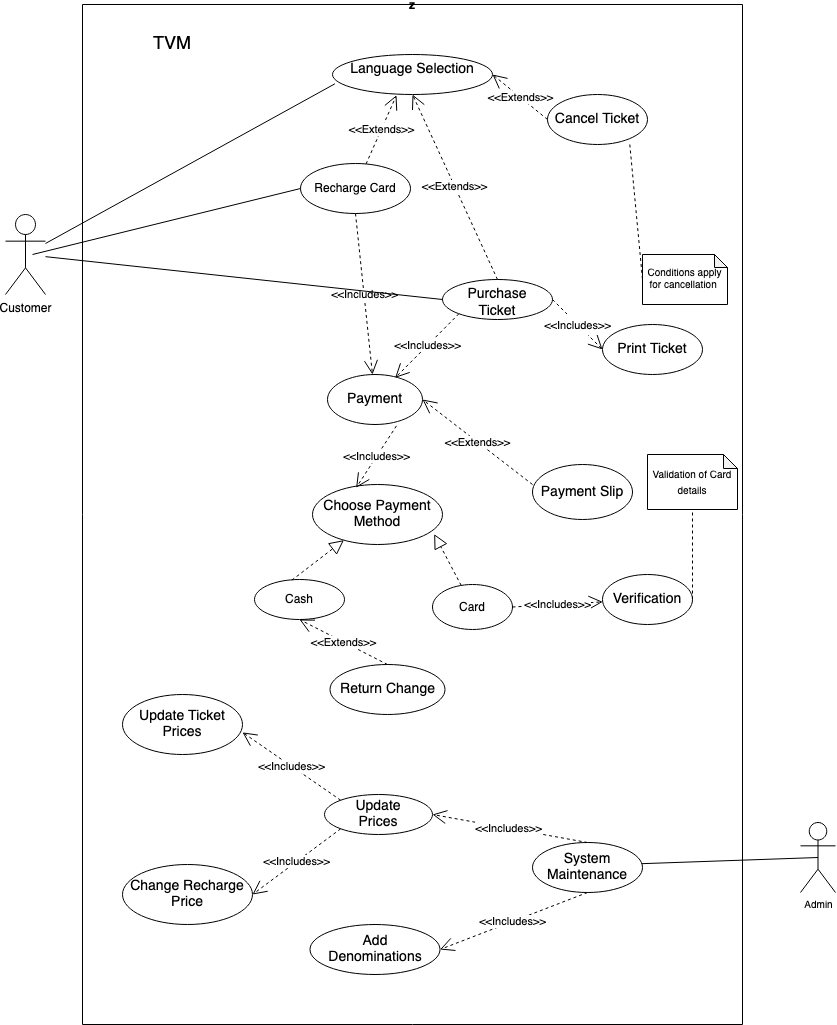

The diagram above was exported from draw.io. Its source (the exported page's mxGraphModel, read from the mxfile embedded in the PNG):
<mxGraphModel dx="1993" dy="1007" grid="1" gridSize="10" guides="1" tooltips="1" connect="1" arrows="1" fold="1" page="1" pageScale="1" pageWidth="850" pageHeight="1100" math="0" shadow="0">
  <root>
    <mxCell id="0" />
    <mxCell id="1" parent="0" />
    <mxCell id="4rAt1iDV04c7ZG6gJrj1-1" value="Customer" style="shape=umlActor;verticalLabelPosition=bottom;verticalAlign=top;html=1;outlineConnect=0;" parent="1" vertex="1">
      <mxGeometry x="12" y="230" width="40" height="80" as="geometry" />
    </mxCell>
    <mxCell id="4rAt1iDV04c7ZG6gJrj1-18" value="" style="endArrow=none;html=1;rounded=0;fontSize=10;entryX=0.015;entryY=0.733;entryDx=0;entryDy=0;entryPerimeter=0;" parent="1" source="4rAt1iDV04c7ZG6gJrj1-1" target="4rAt1iDV04c7ZG6gJrj1-2" edge="1">
      <mxGeometry relative="1" as="geometry">
        <mxPoint x="239" y="500" as="sourcePoint" />
        <mxPoint x="399" y="500" as="targetPoint" />
      </mxGeometry>
    </mxCell>
    <mxCell id="4rAt1iDV04c7ZG6gJrj1-49" value="Admin" style="shape=umlActor;verticalLabelPosition=bottom;verticalAlign=top;html=1;fontSize=10;" parent="1" vertex="1">
      <mxGeometry x="807" y="838" width="35" height="70" as="geometry" />
    </mxCell>
    <mxCell id="4rAt1iDV04c7ZG6gJrj1-52" value="" style="endArrow=none;html=1;rounded=0;fontSize=14;exitX=0.5;exitY=0.5;exitDx=0;exitDy=0;exitPerimeter=0;entryX=0;entryY=0.5;entryDx=0;entryDy=0;" parent="1" source="4rAt1iDV04c7ZG6gJrj1-49" target="4rAt1iDV04c7ZG6gJrj1-51" edge="1">
      <mxGeometry relative="1" as="geometry">
        <mxPoint x="239" y="670" as="sourcePoint" />
        <mxPoint x="399" y="670" as="targetPoint" />
      </mxGeometry>
    </mxCell>
    <mxCell id="4rAt1iDV04c7ZG6gJrj1-70" value="Conditions apply for cancellation&amp;nbsp;" style="shape=note;whiteSpace=wrap;html=1;backgroundOutline=1;darkOpacity=0.05;fontSize=10;size=13;" parent="1" vertex="1">
      <mxGeometry x="649" y="270" width="85" height="50" as="geometry" />
    </mxCell>
    <mxCell id="kj6tAm-_aeuC0SghlCpl-19" value="" style="endArrow=none;dashed=1;html=1;rounded=0;entryX=0;entryY=0.5;entryDx=0;entryDy=0;entryPerimeter=0;exitX=0.823;exitY=1;exitDx=0;exitDy=0;exitPerimeter=0;" parent="1" source="4rAt1iDV04c7ZG6gJrj1-24" target="4rAt1iDV04c7ZG6gJrj1-70" edge="1">
      <mxGeometry width="50" height="50" relative="1" as="geometry">
        <mxPoint x="299" y="430" as="sourcePoint" />
        <mxPoint x="349" y="380" as="targetPoint" />
      </mxGeometry>
    </mxCell>
    <mxCell id="kj6tAm-_aeuC0SghlCpl-22" value="z" style="swimlane;startSize=0;" parent="1" vertex="1">
      <mxGeometry x="89" y="20" width="660" height="1020" as="geometry" />
    </mxCell>
    <mxCell id="kj6tAm-_aeuC0SghlCpl-25" value="&lt;font style=&quot;font-size: 18px;&quot;&gt;TVM&lt;/font&gt;" style="text;strokeColor=none;align=center;fillColor=none;html=1;verticalAlign=middle;whiteSpace=wrap;rounded=0;" parent="kj6tAm-_aeuC0SghlCpl-22" vertex="1">
      <mxGeometry x="30" y="20" width="120" height="40" as="geometry" />
    </mxCell>
    <mxCell id="pqSVbFHi9pr7huN-cFb5-1" value="Update &lt;br&gt;Prices" style="ellipse;whiteSpace=wrap;html=1;fontSize=14;" vertex="1" parent="kj6tAm-_aeuC0SghlCpl-22">
      <mxGeometry x="242" y="790" width="108" height="40" as="geometry" />
    </mxCell>
    <mxCell id="pqSVbFHi9pr7huN-cFb5-2" value="Update Ticket &lt;br&gt;Prices" style="ellipse;whiteSpace=wrap;html=1;fontSize=14;" vertex="1" parent="kj6tAm-_aeuC0SghlCpl-22">
      <mxGeometry x="40" y="690" width="120" height="60" as="geometry" />
    </mxCell>
    <mxCell id="pqSVbFHi9pr7huN-cFb5-3" value="Change Recharge Price" style="ellipse;whiteSpace=wrap;html=1;fontSize=14;" vertex="1" parent="kj6tAm-_aeuC0SghlCpl-22">
      <mxGeometry x="40" y="860" width="130" height="60" as="geometry" />
    </mxCell>
    <mxCell id="pqSVbFHi9pr7huN-cFb5-6" value="&amp;lt;&amp;lt;Includes&amp;gt;&amp;gt;" style="endArrow=open;endSize=12;dashed=1;html=1;rounded=0;entryX=1;entryY=0.631;entryDx=0;entryDy=0;exitX=0;exitY=0;exitDx=0;exitDy=0;entryPerimeter=0;" edge="1" parent="kj6tAm-_aeuC0SghlCpl-22" source="pqSVbFHi9pr7huN-cFb5-1" target="pqSVbFHi9pr7huN-cFb5-2">
      <mxGeometry x="0.011" width="160" relative="1" as="geometry">
        <mxPoint x="180" y="930" as="sourcePoint" />
        <mxPoint x="322" y="885" as="targetPoint" />
        <mxPoint as="offset" />
      </mxGeometry>
    </mxCell>
    <mxCell id="pqSVbFHi9pr7huN-cFb5-5" value="&amp;lt;&amp;lt;Includes&amp;gt;&amp;gt;" style="endArrow=open;endSize=12;dashed=1;html=1;rounded=0;entryX=1;entryY=0.5;entryDx=0;entryDy=0;exitX=0;exitY=1;exitDx=0;exitDy=0;" edge="1" parent="kj6tAm-_aeuC0SghlCpl-22" source="pqSVbFHi9pr7huN-cFb5-1" target="pqSVbFHi9pr7huN-cFb5-3">
      <mxGeometry x="0.011" width="160" relative="1" as="geometry">
        <mxPoint x="170" y="920" as="sourcePoint" />
        <mxPoint x="312" y="875" as="targetPoint" />
        <mxPoint as="offset" />
      </mxGeometry>
    </mxCell>
    <mxCell id="4rAt1iDV04c7ZG6gJrj1-4" value="Payment" style="ellipse;whiteSpace=wrap;html=1;fontSize=14;" parent="kj6tAm-_aeuC0SghlCpl-22" vertex="1">
      <mxGeometry x="245" y="370" width="95" height="50" as="geometry" />
    </mxCell>
    <mxCell id="4rAt1iDV04c7ZG6gJrj1-3" value="Purchase &lt;br&gt;Ticket" style="ellipse;whiteSpace=wrap;html=1;verticalAlign=top;fontSize=14;" parent="kj6tAm-_aeuC0SghlCpl-22" vertex="1">
      <mxGeometry x="360" y="275" width="110" height="40" as="geometry" />
    </mxCell>
    <mxCell id="kj6tAm-_aeuC0SghlCpl-7" value="&amp;lt;&amp;lt;Includes&amp;gt;&amp;gt;" style="endArrow=open;endSize=12;dashed=1;html=1;rounded=0;exitX=0;exitY=1;exitDx=0;exitDy=0;entryX=0.712;entryY=0.067;entryDx=0;entryDy=0;entryPerimeter=0;" parent="kj6tAm-_aeuC0SghlCpl-22" source="4rAt1iDV04c7ZG6gJrj1-3" target="4rAt1iDV04c7ZG6gJrj1-4" edge="1">
      <mxGeometry width="160" relative="1" as="geometry">
        <mxPoint x="160" y="330" as="sourcePoint" />
        <mxPoint x="320" y="330" as="targetPoint" />
      </mxGeometry>
    </mxCell>
    <mxCell id="4rAt1iDV04c7ZG6gJrj1-2" value="&lt;div align=&quot;center&quot;&gt;&lt;font style=&quot;font-size: 14px;&quot;&gt;Language Selection&lt;/font&gt;&lt;/div&gt;" style="ellipse;whiteSpace=wrap;html=1;verticalAlign=top;align=center;" parent="kj6tAm-_aeuC0SghlCpl-22" vertex="1">
      <mxGeometry x="250" y="50" width="160" height="40" as="geometry" />
    </mxCell>
    <mxCell id="4rAt1iDV04c7ZG6gJrj1-29" value="&lt;font style=&quot;font-size: 14px;&quot;&gt;Print Ticket&lt;/font&gt;" style="ellipse;whiteSpace=wrap;html=1;fontSize=10;" parent="kj6tAm-_aeuC0SghlCpl-22" vertex="1">
      <mxGeometry x="520" y="320" width="100" height="50" as="geometry" />
    </mxCell>
    <mxCell id="kj6tAm-_aeuC0SghlCpl-27" value="&lt;font style=&quot;font-size: 11px;&quot;&gt;&amp;lt;&amp;lt;Includes&amp;gt;&amp;gt;&lt;/font&gt;" style="endArrow=open;endSize=12;dashed=1;html=1;rounded=0;fontSize=18;exitX=1;exitY=0.5;exitDx=0;exitDy=0;entryX=0;entryY=0.5;entryDx=0;entryDy=0;" parent="kj6tAm-_aeuC0SghlCpl-22" source="4rAt1iDV04c7ZG6gJrj1-3" target="4rAt1iDV04c7ZG6gJrj1-29" edge="1">
      <mxGeometry width="160" relative="1" as="geometry">
        <mxPoint x="360" y="350" as="sourcePoint" />
        <mxPoint x="520" y="350" as="targetPoint" />
      </mxGeometry>
    </mxCell>
    <mxCell id="kj6tAm-_aeuC0SghlCpl-3" value="&amp;lt;&amp;lt;Extends&amp;gt;&amp;gt;" style="endArrow=open;endSize=12;dashed=1;html=1;rounded=0;entryX=0.5;entryY=1;entryDx=0;entryDy=0;exitX=0.5;exitY=0;exitDx=0;exitDy=0;" parent="kj6tAm-_aeuC0SghlCpl-22" source="4rAt1iDV04c7ZG6gJrj1-3" edge="1" target="4rAt1iDV04c7ZG6gJrj1-2">
      <mxGeometry width="160" relative="1" as="geometry">
        <mxPoint x="311" y="270" as="sourcePoint" />
        <mxPoint x="197.3599999999999" y="198" as="targetPoint" />
      </mxGeometry>
    </mxCell>
    <mxCell id="kj6tAm-_aeuC0SghlCpl-1" value="Recharge Card" style="ellipse;whiteSpace=wrap;html=1;" parent="kj6tAm-_aeuC0SghlCpl-22" vertex="1">
      <mxGeometry x="218" y="159" width="110" height="50" as="geometry" />
    </mxCell>
    <mxCell id="kj6tAm-_aeuC0SghlCpl-4" value="&amp;lt;&amp;lt;Extends&amp;gt;&amp;gt;" style="endArrow=open;endSize=12;dashed=1;html=1;rounded=0;entryX=0.4;entryY=1.017;entryDx=0;entryDy=0;entryPerimeter=0;" parent="kj6tAm-_aeuC0SghlCpl-22" source="kj6tAm-_aeuC0SghlCpl-1" target="4rAt1iDV04c7ZG6gJrj1-2" edge="1">
      <mxGeometry width="160" relative="1" as="geometry">
        <mxPoint x="160" y="430" as="sourcePoint" />
        <mxPoint x="320" y="430" as="targetPoint" />
      </mxGeometry>
    </mxCell>
    <mxCell id="kj6tAm-_aeuC0SghlCpl-8" value="&amp;lt;&amp;lt;Includes&amp;gt;&amp;gt;" style="endArrow=open;endSize=12;dashed=1;html=1;rounded=0;exitX=0.5;exitY=1;exitDx=0;exitDy=0;" parent="kj6tAm-_aeuC0SghlCpl-22" source="kj6tAm-_aeuC0SghlCpl-1" target="4rAt1iDV04c7ZG6gJrj1-4" edge="1">
      <mxGeometry width="160" relative="1" as="geometry">
        <mxPoint x="160" y="330" as="sourcePoint" />
        <mxPoint x="320" y="330" as="targetPoint" />
      </mxGeometry>
    </mxCell>
    <mxCell id="4rAt1iDV04c7ZG6gJrj1-55" value="Add &lt;br&gt;Denominations" style="ellipse;whiteSpace=wrap;html=1;fontSize=14;" parent="kj6tAm-_aeuC0SghlCpl-22" vertex="1">
      <mxGeometry x="227.5" y="920" width="130" height="50" as="geometry" />
    </mxCell>
    <mxCell id="4rAt1iDV04c7ZG6gJrj1-51" value="&lt;font style=&quot;font-size: 14px;&quot;&gt;System &lt;br&gt;Maintenance&lt;/font&gt;" style="ellipse;whiteSpace=wrap;html=1;fontSize=10;" parent="kj6tAm-_aeuC0SghlCpl-22" vertex="1">
      <mxGeometry x="450" y="838" width="110" height="50" as="geometry" />
    </mxCell>
    <mxCell id="kj6tAm-_aeuC0SghlCpl-20" value="&amp;lt;&amp;lt;Includes&amp;gt;&amp;gt;" style="endArrow=open;endSize=12;dashed=1;html=1;rounded=0;exitX=0.5;exitY=1;exitDx=0;exitDy=0;entryX=1;entryY=0.5;entryDx=0;entryDy=0;" parent="kj6tAm-_aeuC0SghlCpl-22" source="4rAt1iDV04c7ZG6gJrj1-51" target="4rAt1iDV04c7ZG6gJrj1-55" edge="1">
      <mxGeometry x="0.011" width="160" relative="1" as="geometry">
        <mxPoint x="160" y="830" as="sourcePoint" />
        <mxPoint x="390" y="950" as="targetPoint" />
        <mxPoint as="offset" />
      </mxGeometry>
    </mxCell>
    <mxCell id="pqSVbFHi9pr7huN-cFb5-4" value="&amp;lt;&amp;lt;Includes&amp;gt;&amp;gt;" style="endArrow=open;endSize=12;dashed=1;html=1;rounded=0;entryX=1;entryY=0.5;entryDx=0;entryDy=0;exitX=0.5;exitY=0;exitDx=0;exitDy=0;" edge="1" parent="kj6tAm-_aeuC0SghlCpl-22" source="4rAt1iDV04c7ZG6gJrj1-51" target="pqSVbFHi9pr7huN-cFb5-1">
      <mxGeometry x="0.011" width="160" relative="1" as="geometry">
        <mxPoint x="220" y="920" as="sourcePoint" />
        <mxPoint x="350" y="920" as="targetPoint" />
        <mxPoint as="offset" />
      </mxGeometry>
    </mxCell>
    <mxCell id="4rAt1iDV04c7ZG6gJrj1-11" value="&lt;font style=&quot;font-size: 14px;&quot;&gt;Payment Slip&lt;/font&gt;" style="ellipse;whiteSpace=wrap;html=1;fontSize=10;" parent="kj6tAm-_aeuC0SghlCpl-22" vertex="1">
      <mxGeometry x="450" y="460" width="100" height="55" as="geometry" />
    </mxCell>
    <mxCell id="kj6tAm-_aeuC0SghlCpl-11" value="&amp;lt;&amp;lt;Extends&amp;gt;&amp;gt;" style="endArrow=open;endSize=12;dashed=1;html=1;rounded=0;entryX=1;entryY=0.5;entryDx=0;entryDy=0;exitX=0;exitY=0.364;exitDx=0;exitDy=0;exitPerimeter=0;" parent="kj6tAm-_aeuC0SghlCpl-22" edge="1" target="4rAt1iDV04c7ZG6gJrj1-4" source="4rAt1iDV04c7ZG6gJrj1-11">
      <mxGeometry width="160" relative="1" as="geometry">
        <mxPoint x="440.29999999999995" y="415.30999999999995" as="sourcePoint" />
        <mxPoint x="215" y="415" as="targetPoint" />
      </mxGeometry>
    </mxCell>
    <mxCell id="4rAt1iDV04c7ZG6gJrj1-36" value="Choose Payment Method" style="ellipse;whiteSpace=wrap;html=1;fontSize=14;" parent="kj6tAm-_aeuC0SghlCpl-22" vertex="1">
      <mxGeometry x="230" y="480" width="130" height="60" as="geometry" />
    </mxCell>
    <mxCell id="kj6tAm-_aeuC0SghlCpl-12" value="&amp;lt;&amp;lt;Includes&amp;gt;&amp;gt;" style="endArrow=open;endSize=12;dashed=1;html=1;rounded=0;entryX=0.336;entryY=0.053;entryDx=0;entryDy=0;exitX=0.726;exitY=1.027;exitDx=0;exitDy=0;exitPerimeter=0;entryPerimeter=0;" parent="kj6tAm-_aeuC0SghlCpl-22" source="4rAt1iDV04c7ZG6gJrj1-4" target="4rAt1iDV04c7ZG6gJrj1-36" edge="1">
      <mxGeometry width="160" relative="1" as="geometry">
        <mxPoint x="160" y="430" as="sourcePoint" />
        <mxPoint x="320" y="430" as="targetPoint" />
      </mxGeometry>
    </mxCell>
    <mxCell id="kj6tAm-_aeuC0SghlCpl-14" value="Card" style="ellipse;whiteSpace=wrap;html=1;" parent="kj6tAm-_aeuC0SghlCpl-22" vertex="1">
      <mxGeometry x="350" y="580" width="80" height="45" as="geometry" />
    </mxCell>
    <mxCell id="kj6tAm-_aeuC0SghlCpl-24" value="" style="endArrow=block;dashed=1;endFill=0;endSize=12;html=1;rounded=0;entryX=0.936;entryY=0.827;entryDx=0;entryDy=0;entryPerimeter=0;" parent="kj6tAm-_aeuC0SghlCpl-22" source="kj6tAm-_aeuC0SghlCpl-14" target="4rAt1iDV04c7ZG6gJrj1-36" edge="1">
      <mxGeometry width="160" relative="1" as="geometry">
        <mxPoint x="210" y="580" as="sourcePoint" />
        <mxPoint x="370" y="580" as="targetPoint" />
      </mxGeometry>
    </mxCell>
    <mxCell id="4rAt1iDV04c7ZG6gJrj1-25" value="Verification" style="ellipse;whiteSpace=wrap;html=1;fontSize=14;" parent="kj6tAm-_aeuC0SghlCpl-22" vertex="1">
      <mxGeometry x="520" y="570" width="90" height="50" as="geometry" />
    </mxCell>
    <mxCell id="kj6tAm-_aeuC0SghlCpl-17" value="&amp;lt;&amp;lt;Includes&amp;gt;&amp;gt;" style="endArrow=open;endSize=12;dashed=1;html=1;rounded=0;exitX=1;exitY=0.5;exitDx=0;exitDy=0;" parent="kj6tAm-_aeuC0SghlCpl-22" target="4rAt1iDV04c7ZG6gJrj1-25" edge="1" source="kj6tAm-_aeuC0SghlCpl-14">
      <mxGeometry width="160" relative="1" as="geometry">
        <mxPoint x="385" y="580" as="sourcePoint" />
        <mxPoint x="320" y="530" as="targetPoint" />
      </mxGeometry>
    </mxCell>
    <mxCell id="4rAt1iDV04c7ZG6gJrj1-65" value="&lt;font style=&quot;font-size: 10px;&quot;&gt;Validation of Card details&lt;/font&gt;" style="shape=note;whiteSpace=wrap;html=1;backgroundOutline=1;darkOpacity=0.05;fontSize=14;size=14;" parent="kj6tAm-_aeuC0SghlCpl-22" vertex="1">
      <mxGeometry x="565" y="450" width="90" height="55" as="geometry" />
    </mxCell>
    <mxCell id="4rAt1iDV04c7ZG6gJrj1-66" value="" style="endArrow=none;dashed=1;html=1;rounded=0;fontSize=14;exitX=1;exitY=0.5;exitDx=0;exitDy=0;" parent="kj6tAm-_aeuC0SghlCpl-22" source="4rAt1iDV04c7ZG6gJrj1-25" target="4rAt1iDV04c7ZG6gJrj1-65" edge="1">
      <mxGeometry width="50" height="50" relative="1" as="geometry">
        <mxPoint x="220" y="500" as="sourcePoint" />
        <mxPoint x="270" y="450" as="targetPoint" />
      </mxGeometry>
    </mxCell>
    <mxCell id="4rAt1iDV04c7ZG6gJrj1-45" value="&lt;font style=&quot;font-size: 14px;&quot;&gt;Return Change&lt;/font&gt;" style="ellipse;whiteSpace=wrap;html=1;fontSize=10;" parent="kj6tAm-_aeuC0SghlCpl-22" vertex="1">
      <mxGeometry x="247.5" y="660" width="115" height="50" as="geometry" />
    </mxCell>
    <mxCell id="kj6tAm-_aeuC0SghlCpl-13" value="Cash" style="ellipse;whiteSpace=wrap;html=1;" parent="kj6tAm-_aeuC0SghlCpl-22" vertex="1">
      <mxGeometry x="172" y="575" width="90" height="40" as="geometry" />
    </mxCell>
    <mxCell id="kj6tAm-_aeuC0SghlCpl-18" value="&amp;lt;&amp;lt;Extends&amp;gt;&amp;gt;" style="endArrow=open;endSize=12;dashed=1;html=1;rounded=0;exitX=0.5;exitY=0;exitDx=0;exitDy=0;entryX=0.5;entryY=1;entryDx=0;entryDy=0;" parent="kj6tAm-_aeuC0SghlCpl-22" source="4rAt1iDV04c7ZG6gJrj1-45" target="kj6tAm-_aeuC0SghlCpl-13" edge="1">
      <mxGeometry width="160" relative="1" as="geometry">
        <mxPoint x="160" y="530" as="sourcePoint" />
        <mxPoint x="320" y="530" as="targetPoint" />
      </mxGeometry>
    </mxCell>
    <mxCell id="kj6tAm-_aeuC0SghlCpl-23" value="" style="endArrow=block;dashed=1;endFill=0;endSize=12;html=1;rounded=0;exitX=0.415;exitY=0.017;exitDx=0;exitDy=0;exitPerimeter=0;" parent="kj6tAm-_aeuC0SghlCpl-22" source="kj6tAm-_aeuC0SghlCpl-13" target="4rAt1iDV04c7ZG6gJrj1-36" edge="1">
      <mxGeometry width="160" relative="1" as="geometry">
        <mxPoint x="210" y="580" as="sourcePoint" />
        <mxPoint x="370" y="580" as="targetPoint" />
      </mxGeometry>
    </mxCell>
    <mxCell id="4rAt1iDV04c7ZG6gJrj1-24" value="&lt;font style=&quot;font-size: 14px;&quot;&gt;Cancel Ticket&lt;/font&gt;" style="ellipse;whiteSpace=wrap;html=1;fontSize=10;" parent="kj6tAm-_aeuC0SghlCpl-22" vertex="1">
      <mxGeometry x="465" y="90" width="100" height="50" as="geometry" />
    </mxCell>
    <mxCell id="kj6tAm-_aeuC0SghlCpl-5" value="&amp;lt;&amp;lt;Extends&amp;gt;&amp;gt;" style="endArrow=open;endSize=12;dashed=1;html=1;rounded=0;entryX=1;entryY=0.5;entryDx=0;entryDy=0;exitX=0;exitY=0.5;exitDx=0;exitDy=0;" parent="kj6tAm-_aeuC0SghlCpl-22" source="4rAt1iDV04c7ZG6gJrj1-24" target="4rAt1iDV04c7ZG6gJrj1-2" edge="1">
      <mxGeometry width="160" relative="1" as="geometry">
        <mxPoint x="160" y="430" as="sourcePoint" />
        <mxPoint x="320" y="430" as="targetPoint" />
      </mxGeometry>
    </mxCell>
    <mxCell id="pqSVbFHi9pr7huN-cFb5-7" value="" style="endArrow=none;html=1;rounded=0;fontSize=10;entryX=0;entryY=0.5;entryDx=0;entryDy=0;" edge="1" parent="1" target="kj6tAm-_aeuC0SghlCpl-1">
      <mxGeometry relative="1" as="geometry">
        <mxPoint x="39" y="270" as="sourcePoint" />
        <mxPoint x="341" y="169" as="targetPoint" />
      </mxGeometry>
    </mxCell>
    <mxCell id="pqSVbFHi9pr7huN-cFb5-8" value="" style="endArrow=none;html=1;rounded=0;fontSize=10;entryX=0;entryY=0.5;entryDx=0;entryDy=0;" edge="1" parent="1" source="4rAt1iDV04c7ZG6gJrj1-1" target="4rAt1iDV04c7ZG6gJrj1-3">
      <mxGeometry relative="1" as="geometry">
        <mxPoint x="49" y="280" as="sourcePoint" />
        <mxPoint x="339" y="315" as="targetPoint" />
      </mxGeometry>
    </mxCell>
  </root>
</mxGraphModel>